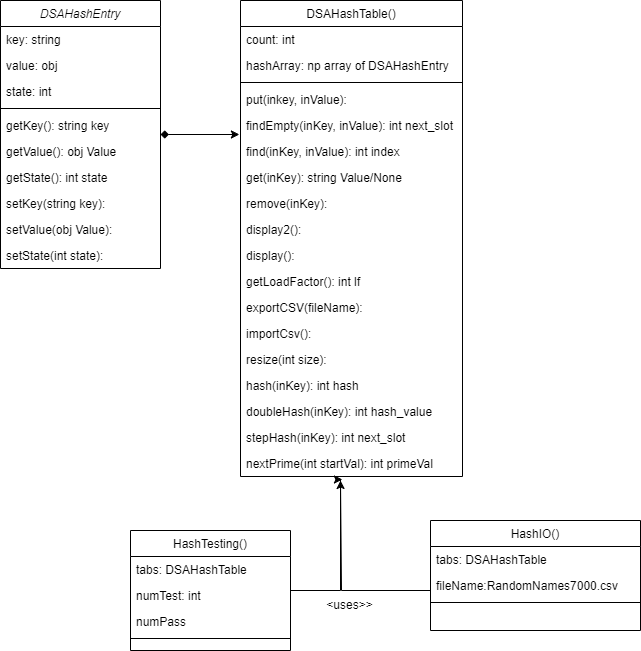

The diagram above was exported from draw.io. Its source (the exported page's mxGraphModel, read from the mxfile embedded in the PNG):
<mxGraphModel dx="1434" dy="796" grid="1" gridSize="10" guides="1" tooltips="1" connect="1" arrows="1" fold="1" page="1" pageScale="1" pageWidth="827" pageHeight="1169" math="0" shadow="0">
  <root>
    <mxCell id="WIyWlLk6GJQsqaUBKTNV-0" />
    <mxCell id="WIyWlLk6GJQsqaUBKTNV-1" parent="WIyWlLk6GJQsqaUBKTNV-0" />
    <mxCell id="yas3OY9ow2JtOSSQf3oO-21" style="edgeStyle=orthogonalEdgeStyle;rounded=0;orthogonalLoop=1;jettySize=auto;html=1;entryX=-0.005;entryY=-0.154;entryDx=0;entryDy=0;entryPerimeter=0;startArrow=diamond;startFill=1;" edge="1" parent="WIyWlLk6GJQsqaUBKTNV-1" source="zkfFHV4jXpPFQw0GAbJ--0" target="yas3OY9ow2JtOSSQf3oO-5">
      <mxGeometry relative="1" as="geometry" />
    </mxCell>
    <mxCell id="zkfFHV4jXpPFQw0GAbJ--0" value="DSAHashEntry" style="swimlane;fontStyle=2;align=center;verticalAlign=top;childLayout=stackLayout;horizontal=1;startSize=26;horizontalStack=0;resizeParent=1;resizeLast=0;collapsible=1;marginBottom=0;rounded=0;shadow=0;strokeWidth=1;" parent="WIyWlLk6GJQsqaUBKTNV-1" vertex="1">
      <mxGeometry x="100" y="120" width="160" height="268" as="geometry">
        <mxRectangle x="230" y="140" width="160" height="26" as="alternateBounds" />
      </mxGeometry>
    </mxCell>
    <mxCell id="zkfFHV4jXpPFQw0GAbJ--1" value="key: string" style="text;align=left;verticalAlign=top;spacingLeft=4;spacingRight=4;overflow=hidden;rotatable=0;points=[[0,0.5],[1,0.5]];portConstraint=eastwest;" parent="zkfFHV4jXpPFQw0GAbJ--0" vertex="1">
      <mxGeometry y="26" width="160" height="26" as="geometry" />
    </mxCell>
    <mxCell id="zkfFHV4jXpPFQw0GAbJ--2" value="value: obj" style="text;align=left;verticalAlign=top;spacingLeft=4;spacingRight=4;overflow=hidden;rotatable=0;points=[[0,0.5],[1,0.5]];portConstraint=eastwest;rounded=0;shadow=0;html=0;" parent="zkfFHV4jXpPFQw0GAbJ--0" vertex="1">
      <mxGeometry y="52" width="160" height="26" as="geometry" />
    </mxCell>
    <mxCell id="zkfFHV4jXpPFQw0GAbJ--3" value="state: int" style="text;align=left;verticalAlign=top;spacingLeft=4;spacingRight=4;overflow=hidden;rotatable=0;points=[[0,0.5],[1,0.5]];portConstraint=eastwest;rounded=0;shadow=0;html=0;" parent="zkfFHV4jXpPFQw0GAbJ--0" vertex="1">
      <mxGeometry y="78" width="160" height="26" as="geometry" />
    </mxCell>
    <mxCell id="zkfFHV4jXpPFQw0GAbJ--4" value="" style="line;html=1;strokeWidth=1;align=left;verticalAlign=middle;spacingTop=-1;spacingLeft=3;spacingRight=3;rotatable=0;labelPosition=right;points=[];portConstraint=eastwest;" parent="zkfFHV4jXpPFQw0GAbJ--0" vertex="1">
      <mxGeometry y="104" width="160" height="8" as="geometry" />
    </mxCell>
    <mxCell id="zkfFHV4jXpPFQw0GAbJ--5" value="getKey(): string key" style="text;align=left;verticalAlign=top;spacingLeft=4;spacingRight=4;overflow=hidden;rotatable=0;points=[[0,0.5],[1,0.5]];portConstraint=eastwest;" parent="zkfFHV4jXpPFQw0GAbJ--0" vertex="1">
      <mxGeometry y="112" width="160" height="26" as="geometry" />
    </mxCell>
    <mxCell id="yas3OY9ow2JtOSSQf3oO-0" value="getValue(): obj Value" style="text;align=left;verticalAlign=top;spacingLeft=4;spacingRight=4;overflow=hidden;rotatable=0;points=[[0,0.5],[1,0.5]];portConstraint=eastwest;" vertex="1" parent="zkfFHV4jXpPFQw0GAbJ--0">
      <mxGeometry y="138" width="160" height="26" as="geometry" />
    </mxCell>
    <mxCell id="yas3OY9ow2JtOSSQf3oO-1" value="getState(): int state" style="text;align=left;verticalAlign=top;spacingLeft=4;spacingRight=4;overflow=hidden;rotatable=0;points=[[0,0.5],[1,0.5]];portConstraint=eastwest;" vertex="1" parent="zkfFHV4jXpPFQw0GAbJ--0">
      <mxGeometry y="164" width="160" height="26" as="geometry" />
    </mxCell>
    <mxCell id="yas3OY9ow2JtOSSQf3oO-2" value="setKey(string key): " style="text;align=left;verticalAlign=top;spacingLeft=4;spacingRight=4;overflow=hidden;rotatable=0;points=[[0,0.5],[1,0.5]];portConstraint=eastwest;" vertex="1" parent="zkfFHV4jXpPFQw0GAbJ--0">
      <mxGeometry y="190" width="160" height="26" as="geometry" />
    </mxCell>
    <mxCell id="yas3OY9ow2JtOSSQf3oO-3" value="setValue(obj Value):" style="text;align=left;verticalAlign=top;spacingLeft=4;spacingRight=4;overflow=hidden;rotatable=0;points=[[0,0.5],[1,0.5]];portConstraint=eastwest;" vertex="1" parent="zkfFHV4jXpPFQw0GAbJ--0">
      <mxGeometry y="216" width="160" height="26" as="geometry" />
    </mxCell>
    <mxCell id="yas3OY9ow2JtOSSQf3oO-4" value="setState(int state):" style="text;align=left;verticalAlign=top;spacingLeft=4;spacingRight=4;overflow=hidden;rotatable=0;points=[[0,0.5],[1,0.5]];portConstraint=eastwest;" vertex="1" parent="zkfFHV4jXpPFQw0GAbJ--0">
      <mxGeometry y="242" width="160" height="26" as="geometry" />
    </mxCell>
    <mxCell id="yas3OY9ow2JtOSSQf3oO-23" style="edgeStyle=orthogonalEdgeStyle;rounded=0;orthogonalLoop=1;jettySize=auto;html=1;" edge="1" parent="WIyWlLk6GJQsqaUBKTNV-1" source="zkfFHV4jXpPFQw0GAbJ--6">
      <mxGeometry relative="1" as="geometry">
        <mxPoint x="440" y="600" as="targetPoint" />
        <Array as="points">
          <mxPoint x="441" y="710" />
        </Array>
      </mxGeometry>
    </mxCell>
    <mxCell id="zkfFHV4jXpPFQw0GAbJ--6" value="HashIO()" style="swimlane;fontStyle=0;align=center;verticalAlign=top;childLayout=stackLayout;horizontal=1;startSize=26;horizontalStack=0;resizeParent=1;resizeLast=0;collapsible=1;marginBottom=0;rounded=0;shadow=0;strokeWidth=1;" parent="WIyWlLk6GJQsqaUBKTNV-1" vertex="1">
      <mxGeometry x="530" y="640" width="210" height="110" as="geometry">
        <mxRectangle x="130" y="380" width="160" height="26" as="alternateBounds" />
      </mxGeometry>
    </mxCell>
    <mxCell id="zkfFHV4jXpPFQw0GAbJ--7" value="tabs: DSAHashTable" style="text;align=left;verticalAlign=top;spacingLeft=4;spacingRight=4;overflow=hidden;rotatable=0;points=[[0,0.5],[1,0.5]];portConstraint=eastwest;" parent="zkfFHV4jXpPFQw0GAbJ--6" vertex="1">
      <mxGeometry y="26" width="210" height="26" as="geometry" />
    </mxCell>
    <mxCell id="zkfFHV4jXpPFQw0GAbJ--8" value="fileName:RandomNames7000.csv" style="text;align=left;verticalAlign=top;spacingLeft=4;spacingRight=4;overflow=hidden;rotatable=0;points=[[0,0.5],[1,0.5]];portConstraint=eastwest;rounded=0;shadow=0;html=0;" parent="zkfFHV4jXpPFQw0GAbJ--6" vertex="1">
      <mxGeometry y="52" width="210" height="26" as="geometry" />
    </mxCell>
    <mxCell id="zkfFHV4jXpPFQw0GAbJ--9" value="" style="line;html=1;strokeWidth=1;align=left;verticalAlign=middle;spacingTop=-1;spacingLeft=3;spacingRight=3;rotatable=0;labelPosition=right;points=[];portConstraint=eastwest;" parent="zkfFHV4jXpPFQw0GAbJ--6" vertex="1">
      <mxGeometry y="78" width="210" height="8" as="geometry" />
    </mxCell>
    <mxCell id="yas3OY9ow2JtOSSQf3oO-22" style="edgeStyle=orthogonalEdgeStyle;rounded=0;orthogonalLoop=1;jettySize=auto;html=1;entryX=0.459;entryY=1.115;entryDx=0;entryDy=0;entryPerimeter=0;" edge="1" parent="WIyWlLk6GJQsqaUBKTNV-1" source="zkfFHV4jXpPFQw0GAbJ--13" target="yas3OY9ow2JtOSSQf3oO-18">
      <mxGeometry relative="1" as="geometry">
        <Array as="points">
          <mxPoint x="440" y="710" />
          <mxPoint x="440" y="599" />
        </Array>
      </mxGeometry>
    </mxCell>
    <mxCell id="zkfFHV4jXpPFQw0GAbJ--13" value="HashTesting()" style="swimlane;fontStyle=0;align=center;verticalAlign=top;childLayout=stackLayout;horizontal=1;startSize=26;horizontalStack=0;resizeParent=1;resizeLast=0;collapsible=1;marginBottom=0;rounded=0;shadow=0;strokeWidth=1;" parent="WIyWlLk6GJQsqaUBKTNV-1" vertex="1">
      <mxGeometry x="230" y="650" width="160" height="120" as="geometry">
        <mxRectangle x="340" y="380" width="170" height="26" as="alternateBounds" />
      </mxGeometry>
    </mxCell>
    <mxCell id="zkfFHV4jXpPFQw0GAbJ--14" value="tabs: DSAHashTable" style="text;align=left;verticalAlign=top;spacingLeft=4;spacingRight=4;overflow=hidden;rotatable=0;points=[[0,0.5],[1,0.5]];portConstraint=eastwest;" parent="zkfFHV4jXpPFQw0GAbJ--13" vertex="1">
      <mxGeometry y="26" width="160" height="26" as="geometry" />
    </mxCell>
    <mxCell id="yas3OY9ow2JtOSSQf3oO-19" value="numTest: int" style="text;align=left;verticalAlign=top;spacingLeft=4;spacingRight=4;overflow=hidden;rotatable=0;points=[[0,0.5],[1,0.5]];portConstraint=eastwest;" vertex="1" parent="zkfFHV4jXpPFQw0GAbJ--13">
      <mxGeometry y="52" width="160" height="26" as="geometry" />
    </mxCell>
    <mxCell id="yas3OY9ow2JtOSSQf3oO-20" value="numPass" style="text;align=left;verticalAlign=top;spacingLeft=4;spacingRight=4;overflow=hidden;rotatable=0;points=[[0,0.5],[1,0.5]];portConstraint=eastwest;" vertex="1" parent="zkfFHV4jXpPFQw0GAbJ--13">
      <mxGeometry y="78" width="160" height="26" as="geometry" />
    </mxCell>
    <mxCell id="zkfFHV4jXpPFQw0GAbJ--15" value="" style="line;html=1;strokeWidth=1;align=left;verticalAlign=middle;spacingTop=-1;spacingLeft=3;spacingRight=3;rotatable=0;labelPosition=right;points=[];portConstraint=eastwest;" parent="zkfFHV4jXpPFQw0GAbJ--13" vertex="1">
      <mxGeometry y="104" width="160" height="8" as="geometry" />
    </mxCell>
    <mxCell id="zkfFHV4jXpPFQw0GAbJ--17" value="DSAHashTable()" style="swimlane;fontStyle=0;align=center;verticalAlign=top;childLayout=stackLayout;horizontal=1;startSize=26;horizontalStack=0;resizeParent=1;resizeLast=0;collapsible=1;marginBottom=0;rounded=0;shadow=0;strokeWidth=1;" parent="WIyWlLk6GJQsqaUBKTNV-1" vertex="1">
      <mxGeometry x="340" y="120" width="222" height="476" as="geometry">
        <mxRectangle x="550" y="140" width="160" height="26" as="alternateBounds" />
      </mxGeometry>
    </mxCell>
    <mxCell id="zkfFHV4jXpPFQw0GAbJ--18" value="count: int" style="text;align=left;verticalAlign=top;spacingLeft=4;spacingRight=4;overflow=hidden;rotatable=0;points=[[0,0.5],[1,0.5]];portConstraint=eastwest;" parent="zkfFHV4jXpPFQw0GAbJ--17" vertex="1">
      <mxGeometry y="26" width="222" height="26" as="geometry" />
    </mxCell>
    <mxCell id="zkfFHV4jXpPFQw0GAbJ--19" value="hashArray: np array of DSAHashEntry" style="text;align=left;verticalAlign=top;spacingLeft=4;spacingRight=4;overflow=hidden;rotatable=0;points=[[0,0.5],[1,0.5]];portConstraint=eastwest;rounded=0;shadow=0;html=0;" parent="zkfFHV4jXpPFQw0GAbJ--17" vertex="1">
      <mxGeometry y="52" width="222" height="26" as="geometry" />
    </mxCell>
    <mxCell id="zkfFHV4jXpPFQw0GAbJ--23" value="" style="line;html=1;strokeWidth=1;align=left;verticalAlign=middle;spacingTop=-1;spacingLeft=3;spacingRight=3;rotatable=0;labelPosition=right;points=[];portConstraint=eastwest;" parent="zkfFHV4jXpPFQw0GAbJ--17" vertex="1">
      <mxGeometry y="78" width="222" height="8" as="geometry" />
    </mxCell>
    <mxCell id="zkfFHV4jXpPFQw0GAbJ--24" value="put(inkey, inValue):" style="text;align=left;verticalAlign=top;spacingLeft=4;spacingRight=4;overflow=hidden;rotatable=0;points=[[0,0.5],[1,0.5]];portConstraint=eastwest;" parent="zkfFHV4jXpPFQw0GAbJ--17" vertex="1">
      <mxGeometry y="86" width="222" height="26" as="geometry" />
    </mxCell>
    <mxCell id="zkfFHV4jXpPFQw0GAbJ--25" value="findEmpty(inKey, inValue): int next_slot" style="text;align=left;verticalAlign=top;spacingLeft=4;spacingRight=4;overflow=hidden;rotatable=0;points=[[0,0.5],[1,0.5]];portConstraint=eastwest;" parent="zkfFHV4jXpPFQw0GAbJ--17" vertex="1">
      <mxGeometry y="112" width="222" height="26" as="geometry" />
    </mxCell>
    <mxCell id="yas3OY9ow2JtOSSQf3oO-5" value="find(inKey, inValue): int index" style="text;align=left;verticalAlign=top;spacingLeft=4;spacingRight=4;overflow=hidden;rotatable=0;points=[[0,0.5],[1,0.5]];portConstraint=eastwest;" vertex="1" parent="zkfFHV4jXpPFQw0GAbJ--17">
      <mxGeometry y="138" width="222" height="26" as="geometry" />
    </mxCell>
    <mxCell id="yas3OY9ow2JtOSSQf3oO-6" value="get(inKey): string Value/None" style="text;align=left;verticalAlign=top;spacingLeft=4;spacingRight=4;overflow=hidden;rotatable=0;points=[[0,0.5],[1,0.5]];portConstraint=eastwest;" vertex="1" parent="zkfFHV4jXpPFQw0GAbJ--17">
      <mxGeometry y="164" width="222" height="26" as="geometry" />
    </mxCell>
    <mxCell id="yas3OY9ow2JtOSSQf3oO-7" value="remove(inKey): " style="text;align=left;verticalAlign=top;spacingLeft=4;spacingRight=4;overflow=hidden;rotatable=0;points=[[0,0.5],[1,0.5]];portConstraint=eastwest;" vertex="1" parent="zkfFHV4jXpPFQw0GAbJ--17">
      <mxGeometry y="190" width="222" height="26" as="geometry" />
    </mxCell>
    <mxCell id="yas3OY9ow2JtOSSQf3oO-9" value="display2(): " style="text;align=left;verticalAlign=top;spacingLeft=4;spacingRight=4;overflow=hidden;rotatable=0;points=[[0,0.5],[1,0.5]];portConstraint=eastwest;" vertex="1" parent="zkfFHV4jXpPFQw0GAbJ--17">
      <mxGeometry y="216" width="222" height="26" as="geometry" />
    </mxCell>
    <mxCell id="yas3OY9ow2JtOSSQf3oO-10" value="display():" style="text;align=left;verticalAlign=top;spacingLeft=4;spacingRight=4;overflow=hidden;rotatable=0;points=[[0,0.5],[1,0.5]];portConstraint=eastwest;" vertex="1" parent="zkfFHV4jXpPFQw0GAbJ--17">
      <mxGeometry y="242" width="222" height="26" as="geometry" />
    </mxCell>
    <mxCell id="yas3OY9ow2JtOSSQf3oO-11" value="getLoadFactor(): int lf" style="text;align=left;verticalAlign=top;spacingLeft=4;spacingRight=4;overflow=hidden;rotatable=0;points=[[0,0.5],[1,0.5]];portConstraint=eastwest;" vertex="1" parent="zkfFHV4jXpPFQw0GAbJ--17">
      <mxGeometry y="268" width="222" height="26" as="geometry" />
    </mxCell>
    <mxCell id="yas3OY9ow2JtOSSQf3oO-12" value="exportCSV(fileName):" style="text;align=left;verticalAlign=top;spacingLeft=4;spacingRight=4;overflow=hidden;rotatable=0;points=[[0,0.5],[1,0.5]];portConstraint=eastwest;" vertex="1" parent="zkfFHV4jXpPFQw0GAbJ--17">
      <mxGeometry y="294" width="222" height="26" as="geometry" />
    </mxCell>
    <mxCell id="yas3OY9ow2JtOSSQf3oO-13" value="importCsv(): " style="text;align=left;verticalAlign=top;spacingLeft=4;spacingRight=4;overflow=hidden;rotatable=0;points=[[0,0.5],[1,0.5]];portConstraint=eastwest;" vertex="1" parent="zkfFHV4jXpPFQw0GAbJ--17">
      <mxGeometry y="320" width="222" height="26" as="geometry" />
    </mxCell>
    <mxCell id="yas3OY9ow2JtOSSQf3oO-14" value="resize(int size): " style="text;align=left;verticalAlign=top;spacingLeft=4;spacingRight=4;overflow=hidden;rotatable=0;points=[[0,0.5],[1,0.5]];portConstraint=eastwest;" vertex="1" parent="zkfFHV4jXpPFQw0GAbJ--17">
      <mxGeometry y="346" width="222" height="26" as="geometry" />
    </mxCell>
    <mxCell id="yas3OY9ow2JtOSSQf3oO-15" value="hash(inKey): int hash" style="text;align=left;verticalAlign=top;spacingLeft=4;spacingRight=4;overflow=hidden;rotatable=0;points=[[0,0.5],[1,0.5]];portConstraint=eastwest;" vertex="1" parent="zkfFHV4jXpPFQw0GAbJ--17">
      <mxGeometry y="372" width="222" height="26" as="geometry" />
    </mxCell>
    <mxCell id="yas3OY9ow2JtOSSQf3oO-16" value="doubleHash(inKey): int hash_value" style="text;align=left;verticalAlign=top;spacingLeft=4;spacingRight=4;overflow=hidden;rotatable=0;points=[[0,0.5],[1,0.5]];portConstraint=eastwest;" vertex="1" parent="zkfFHV4jXpPFQw0GAbJ--17">
      <mxGeometry y="398" width="222" height="26" as="geometry" />
    </mxCell>
    <mxCell id="yas3OY9ow2JtOSSQf3oO-17" value="stepHash(inKey): int next_slot" style="text;align=left;verticalAlign=top;spacingLeft=4;spacingRight=4;overflow=hidden;rotatable=0;points=[[0,0.5],[1,0.5]];portConstraint=eastwest;" vertex="1" parent="zkfFHV4jXpPFQw0GAbJ--17">
      <mxGeometry y="424" width="222" height="26" as="geometry" />
    </mxCell>
    <mxCell id="yas3OY9ow2JtOSSQf3oO-18" value="nextPrime(int startVal): int primeVal" style="text;align=left;verticalAlign=top;spacingLeft=4;spacingRight=4;overflow=hidden;rotatable=0;points=[[0,0.5],[1,0.5]];portConstraint=eastwest;" vertex="1" parent="zkfFHV4jXpPFQw0GAbJ--17">
      <mxGeometry y="450" width="222" height="26" as="geometry" />
    </mxCell>
    <mxCell id="yas3OY9ow2JtOSSQf3oO-24" value="&amp;lt;uses&amp;gt;&amp;gt;" style="text;html=1;align=center;verticalAlign=middle;resizable=0;points=[];autosize=1;strokeColor=none;fillColor=none;" vertex="1" parent="WIyWlLk6GJQsqaUBKTNV-1">
      <mxGeometry x="414" y="710" width="70" height="30" as="geometry" />
    </mxCell>
  </root>
</mxGraphModel>